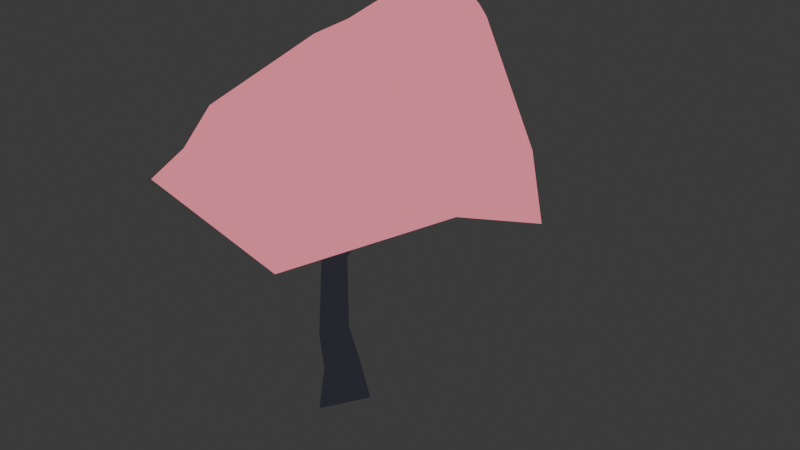 # Source: tree.blend  (saved by Blender 4.3.34; exported with 4.5.12 LTS)
import bpy
from mathutils import Matrix  # noqa: F401  (used for matrix-valued properties, if any)

bpy.ops.wm.read_factory_settings(use_empty=True)
scene = bpy.context.scene
scene.name = 'Scene'

# ---- collections
col_collection = bpy.data.collections.new('Collection'); scene.collection.children.link(col_collection)

# ---- materials (node trees are filled in below, after node groups)
mat_trunk = bpy.data.materials.new('Trunk')
mat_leaves = bpy.data.materials.new('Leaves')
mat_leaves.alpha_threshold = 0.0
mat_leaves.roughness = 0.5
mat_leaves.line_color = (0.0, 0.0, 0.0, 1.0)

# ---- material node trees
mat_trunk.use_nodes = True; mat_trunk.node_tree.nodes.clear()
_N = mat_trunk.node_tree.nodes; _L = mat_trunk.node_tree.links
n0 = _N.new('ShaderNodeOutputMaterial'); n0.name = 'Material Output'; n0.location = (300, 300)
n1 = _N.new('ShaderNodeEmission'); n1.name = 'Emission'; n1.location = (10, 300)
n1.inputs[0].default_value = (0.02519, 0.02519, 0.03434, 1.0)
_L.new(n1.outputs[0], n0.inputs[0])
n0.is_active_output = True
mat_leaves.use_nodes = True; mat_leaves.node_tree.nodes.clear()
_N = mat_leaves.node_tree.nodes; _L = mat_leaves.node_tree.links
n0 = _N.new('ShaderNodeOutputMaterial'); n0.name = 'Material Output'; n0.location = (300, 300)
n1 = _N.new('ShaderNodeEmission'); n1.name = 'Emission'; n1.location = (10, 300)
n1.inputs[0].default_value = (0.8388, 0.2307, 0.2961, 1.0)
_L.new(n1.outputs[0], n0.inputs[0])
n0.is_active_output = True

# ---- world
world_world = bpy.data.worlds.new('World'); scene.world = world_world
world_world.use_nodes = True; world_world.node_tree.nodes.clear()
_N = world_world.node_tree.nodes; _L = world_world.node_tree.links
n0 = _N.new('ShaderNodeOutputWorld'); n0.name = 'World Output'; n0.location = (300, 300)
n1 = _N.new('ShaderNodeBackground'); n1.name = 'Background'; n1.location = (10, 300)
n1.inputs[0].default_value = (0.05088, 0.05088, 0.05088, 1.0)
_L.new(n1.outputs[0], n0.inputs[0])
n0.is_active_output = True
world_world.color = (0.05088, 0.05088, 0.05088)
world_world.sun_shadow_jitter_overblur = 0.0

# ---- meshes
me_cylinder = bpy.data.meshes.new('Cylinder')
me_cylinder.from_pydata([(0.03674, -0.5862, 1.101), (0.03674, -0.8217, -0.07184), (-0.4571, 0.2931, 1.218), (-0.6748, 0.4108, -0.07184), (0.5305, 0.2931, 0.9828), (0.7483, 0.4108, -0.07184), (-0.06495, -0.6199, 2.108), (-0.4612, 0.08177, 2.024), (0.3313, 0.08177, 2.192), (-0.1492, -0.2851, 4.924), (-0.4335, 0.4375, 5.427), (0.1332, 0.3026, 4.41), (0.8671, -0.2809, 8.743), (0.3087, -0.2263, 4.448), (-0.141, -0.2972, 3.94), (0.351, 0.09073, 5.187), (-0.1125, 0.1844, 5.117), (0.3106, 0.1081, 4.204), (-0.03188, 0.2158, 3.885), (1.633, -0.2142, 6.292), (1.549, -0.01365, 6.529), (1.717, 0.06615, 6.246), (1.993, -0.3148, 6.62), (1.991, -0.1425, 6.842), (1.994, -0.03642, 6.582), (2.988, -0.2525, 6.897), (-0.4533, 0.6045, 6.476), (-0.2875, 0.3774, 5.325), (-0.1324, 0.5845, 6.709), (0.2088, 0.3868, 5.751), (-0.2753, 0.2728, 6.523), (-0.0612, -0.06622, 5.518), (-0.9229, 0.7089, 7.722), (-0.6404, 0.69, 7.829), (-0.8123, 0.4417, 7.811), (-1.051, 0.8153, 8.167), (-0.8298, 0.7895, 8.341), (-0.9041, 0.5736, 8.174), (-1.479, 0.5496, 9.079), (-1.085, 0.6299, 8.085), (-0.9833, 0.7565, 8.053), (-1.063, 0.5934, 8.219), (-0.9361, 0.7223, 8.241), (-0.9796, 0.5428, 8.117), (-0.851, 0.6174, 8.097), (-1.456, 0.3247, 8.167), (-1.42, 0.3125, 8.273), (-1.389, 0.2383, 8.194), (-1.599, 0.2356, 8.217), (-1.587, 0.2005, 8.316), (-1.515, 0.1784, 8.243), (-1.808, -0.08906, 8.226), (0.2374, 0.5561, 5.658), (0.2198, 0.1913, 5.326), (0.01448, 0.6326, 6.074), (-0.103, 0.2494, 5.882), (-0.02149, 0.6198, 5.415), (-0.1541, 0.3064, 4.892), (0.4345, 1.547, 6.71), (0.2087, 1.518, 6.795), (0.2473, 1.658, 6.6), (0.4668, 1.832, 6.962), (0.2672, 1.87, 7.065), (0.2801, 1.87, 6.837), (0.4828, 2.65, 7.145), (0.4445, 1.86, 6.8), (0.4236, 1.758, 6.883), (0.3882, 1.948, 6.843), (0.3394, 1.87, 6.957), (0.3343, 1.873, 6.778), (0.2743, 1.787, 6.838), (0.581, 2.155, 6.582), (0.5296, 2.212, 6.63), (0.4995, 2.179, 6.551), (0.6397, 2.271, 6.524), (0.5991, 2.34, 6.55), (0.5561, 2.277, 6.515), (0.6729, 2.469, 6.287), (0.267, 1.998, 7.159), (0.2856, 1.879, 7.019), (0.2962, 2.09, 7.1), (0.3224, 1.995, 6.922), (0.3738, 2.01, 7.121), (0.4342, 1.905, 6.982), (0.275, 2.275, 7.44), (0.2964, 2.336, 7.377), (0.362, 2.297, 7.426), (0.259, 2.385, 7.529), (0.2832, 2.457, 7.491), (0.3362, 2.391, 7.494), (0.3621, 2.563, 7.765), (0.3085, 2.348, 7.531), (0.2737, 2.359, 7.497), (0.3262, 2.385, 7.542), (0.2942, 2.413, 7.509), (0.3397, 2.364, 7.508), (0.3218, 2.379, 7.469), (0.3876, 2.308, 7.647), (0.3974, 2.34, 7.651), (0.4169, 2.318, 7.634), (0.4106, 2.299, 7.694), (0.4258, 2.325, 7.704), (0.4319, 2.313, 7.675), (0.4984, 2.258, 7.758), (0.4532, 0.2232, 7.051), (0.4434, -0.09472, 7.216), (0.4682, 0.2514, 6.631), (0.3295, 0.1213, 7.267)], [], [(0, 1, 3, 2), (2, 3, 5, 4), (3, 1, 5), (4, 5, 1, 0), (4, 0, 6, 8), (8, 6, 9, 11), (2, 4, 8, 7), (0, 2, 7, 6), (106, 105, 12, 104), (7, 8, 11, 10), (6, 7, 10, 9), (107, 106, 104, 12), (105, 107, 12), (13, 14, 16, 15), (15, 16, 18, 17), (16, 14, 18), (17, 18, 14, 13), (17, 13, 19, 21), (21, 19, 22, 24), (15, 17, 21, 20), (13, 15, 20, 19), (24, 22, 25), (20, 21, 24, 23), (19, 20, 23, 22), (23, 24, 25), (22, 23, 25), (26, 27, 29, 28), (28, 29, 31, 30), (29, 27, 31), (30, 31, 27, 26), (30, 26, 32, 34), (34, 32, 35, 37), (28, 30, 34, 33), (26, 28, 33, 32), (37, 35, 38), (33, 34, 37, 36), (32, 33, 36, 35), (36, 37, 38), (35, 36, 38), (39, 40, 42, 41), (41, 42, 44, 43), (42, 40, 44), (43, 44, 40, 39), (43, 39, 45, 47), (47, 45, 48, 50), (41, 43, 47, 46), (39, 41, 46, 45), (50, 48, 51), (46, 47, 50, 49), (45, 46, 49, 48), (49, 50, 51), (48, 49, 51), (52, 53, 55, 54), (54, 55, 57, 56), (55, 53, 57), (56, 57, 53, 52), (56, 52, 58, 60), (60, 58, 61, 63), (54, 56, 60, 59), (52, 54, 59, 58), (63, 61, 64), (59, 60, 63, 62), (58, 59, 62, 61), (62, 63, 64), (61, 62, 64), (65, 66, 68, 67), (67, 68, 70, 69), (68, 66, 70), (69, 70, 66, 65), (69, 65, 71, 73), (73, 71, 74, 76), (67, 69, 73, 72), (65, 67, 72, 71), (76, 74, 77), (72, 73, 76, 75), (71, 72, 75, 74), (75, 76, 77), (74, 75, 77), (78, 79, 81, 80), (80, 81, 83, 82), (81, 79, 83), (82, 83, 79, 78), (82, 78, 84, 86), (86, 84, 87, 89), (80, 82, 86, 85), (78, 80, 85, 84), (89, 87, 90), (85, 86, 89, 88), (84, 85, 88, 87), (88, 89, 90), (87, 88, 90), (91, 92, 94, 93), (93, 94, 96, 95), (94, 92, 96), (95, 96, 92, 91), (95, 91, 97, 99), (99, 97, 100, 102), (93, 95, 99, 98), (91, 93, 98, 97), (102, 100, 103), (98, 99, 102, 101), (97, 98, 101, 100), (101, 102, 103), (100, 101, 103), (9, 10, 107, 105), (10, 11, 106, 107), (11, 9, 105, 106)])
_uv = me_cylinder.uv_layers.new(name='UVMap')
_uv.uv.foreach_set('vector', [1.0, 0.5, 1.0, 1.0, 0.6667, 1.0, 0.6667, 0.5, 0.6667, 0.5, 0.6667, 1.0, 0.3333, 1.0, 0.3333, 0.5, 0.4578, 0.13, 0.25, 0.49, 0.04215, 0.13, 0.3333, 0.5, 0.3333, 1.0, -5.96e-08, 1.0, -5.96e-08, 0.5, 0.3333, 0.5, -5.96e-08, 0.5, -5.96e-08, 0.5, 0.3333, 0.5, 0.3333, 0.5, -5.96e-08, 0.5, -5.96e-08, 0.5, 0.3333, 0.5, 0.6667, 0.5, 0.3333, 0.5, 0.3333, 0.5, 0.6667, 0.5, 1.0, 0.5, 0.6667, 0.5, 0.6667, 0.5, 1.0, 0.5, 0.3333, 0.5, 0.1667, 0.5, 0.3333, 0.5, 0.3333, 0.5, 0.6667, 0.5, 0.3333, 0.5, 0.3333, 0.5, 0.6667, 0.5, 1.0, 0.5, 0.6667, 0.5, 0.6667, 0.5, 1.0, 0.5, 0.6667, 0.5, 0.4167, 0.5, 0.5, 0.5, 0.6667, 0.5, 1.0, 0.5, 0.8333, 0.5, 1.0, 0.5, 1.0, 0.5, 1.0, 1.0, 0.6667, 1.0, 0.6667, 0.5, 0.6667, 0.5, 0.6667, 1.0, 0.3333, 1.0, 0.3333, 0.5, 0.4578, 0.13, 0.25, 0.49, 0.04215, 0.13, 0.3333, 0.5, 0.3333, 1.0, -5.96e-08, 1.0, -5.96e-08, 0.5, 0.3333, 0.5, -5.96e-08, 0.5, -5.96e-08, 0.5, 0.3333, 0.5, 0.3333, 0.5, -5.96e-08, 0.5, -5.96e-08, 0.5, 0.3333, 0.5, 0.6667, 0.5, 0.3333, 0.5, 0.3333, 0.5, 0.6667, 0.5, 1.0, 0.5, 0.6667, 0.5, 0.6667, 0.5, 1.0, 0.5, 0.3333, 0.5, -5.96e-08, 0.5, 0.3333, 0.5, 0.6667, 0.5, 0.3333, 0.5, 0.3333, 0.5, 0.6667, 0.5, 1.0, 0.5, 0.6667, 0.5, 0.6667, 0.5, 1.0, 0.5, 0.6667, 0.5, 0.3333, 0.5, 0.6667, 0.5, 1.0, 0.5, 0.6667, 0.5, 1.0, 0.5, 1.0, 0.5, 1.0, 1.0, 0.6667, 1.0, 0.6667, 0.5, 0.6667, 0.5, 0.6667, 1.0, 0.3333, 1.0, 0.3333, 0.5, 0.4578, 0.13, 0.25, 0.49, 0.04215, 0.13, 0.3333, 0.5, 0.3333, 1.0, -5.96e-08, 1.0, -5.96e-08, 0.5, 0.3333, 0.5, -5.96e-08, 0.5, -5.96e-08, 0.5, 0.3333, 0.5, 0.3333, 0.5, -5.96e-08, 0.5, -5.96e-08, 0.5, 0.3333, 0.5, 0.6667, 0.5, 0.3333, 0.5, 0.3333, 0.5, 0.6667, 0.5, 1.0, 0.5, 0.6667, 0.5, 0.6667, 0.5, 1.0, 0.5, 0.3333, 0.5, -5.96e-08, 0.5, 0.3333, 0.5, 0.6667, 0.5, 0.3333, 0.5, 0.3333, 0.5, 0.6667, 0.5, 1.0, 0.5, 0.6667, 0.5, 0.6667, 0.5, 1.0, 0.5, 0.6667, 0.5, 0.3333, 0.5, 0.6667, 0.5, 1.0, 0.5, 0.6667, 0.5, 1.0, 0.5, 1.0, 0.5, 1.0, 1.0, 0.6667, 1.0, 0.6667, 0.5, 0.6667, 0.5, 0.6667, 1.0, 0.3333, 1.0, 0.3333, 0.5, 0.4578, 0.13, 0.25, 0.49, 0.04215, 0.13, 0.3333, 0.5, 0.3333, 1.0, -5.96e-08, 1.0, -5.96e-08, 0.5, 0.3333, 0.5, -5.96e-08, 0.5, -5.96e-08, 0.5, 0.3333, 0.5, 0.3333, 0.5, -5.96e-08, 0.5, -5.96e-08, 0.5, 0.3333, 0.5, 0.6667, 0.5, 0.3333, 0.5, 0.3333, 0.5, 0.6667, 0.5, 1.0, 0.5, 0.6667, 0.5, 0.6667, 0.5, 1.0, 0.5, 0.3333, 0.5, -5.96e-08, 0.5, 0.3333, 0.5, 0.6667, 0.5, 0.3333, 0.5, 0.3333, 0.5, 0.6667, 0.5, 1.0, 0.5, 0.6667, 0.5, 0.6667, 0.5, 1.0, 0.5, 0.6667, 0.5, 0.3333, 0.5, 0.6667, 0.5, 1.0, 0.5, 0.6667, 0.5, 1.0, 0.5, 1.0, 0.5, 1.0, 1.0, 0.6667, 1.0, 0.6667, 0.5, 0.6667, 0.5, 0.6667, 1.0, 0.3333, 1.0, 0.3333, 0.5, 0.4578, 0.13, 0.25, 0.49, 0.04215, 0.13, 0.3333, 0.5, 0.3333, 1.0, -5.96e-08, 1.0, -5.96e-08, 0.5, 0.3333, 0.5, -5.96e-08, 0.5, -5.96e-08, 0.5, 0.3333, 0.5, 0.3333, 0.5, -5.96e-08, 0.5, -5.96e-08, 0.5, 0.3333, 0.5, 0.6667, 0.5, 0.3333, 0.5, 0.3333, 0.5, 0.6667, 0.5, 1.0, 0.5, 0.6667, 0.5, 0.6667, 0.5, 1.0, 0.5, 0.3333, 0.5, -5.96e-08, 0.5, 0.3333, 0.5, 0.6667, 0.5, 0.3333, 0.5, 0.3333, 0.5, 0.6667, 0.5, 1.0, 0.5, 0.6667, 0.5, 0.6667, 0.5, 1.0, 0.5, 0.6667, 0.5, 0.3333, 0.5, 0.6667, 0.5, 1.0, 0.5, 0.6667, 0.5, 1.0, 0.5, 1.0, 0.5, 1.0, 1.0, 0.6667, 1.0, 0.6667, 0.5, 0.6667, 0.5, 0.6667, 1.0, 0.3333, 1.0, 0.3333, 0.5, 0.4578, 0.13, 0.25, 0.49, 0.04215, 0.13, 0.3333, 0.5, 0.3333, 1.0, -5.96e-08, 1.0, -5.96e-08, 0.5, 0.3333, 0.5, -5.96e-08, 0.5, -5.96e-08, 0.5, 0.3333, 0.5, 0.3333, 0.5, -5.96e-08, 0.5, -5.96e-08, 0.5, 0.3333, 0.5, 0.6667, 0.5, 0.3333, 0.5, 0.3333, 0.5, 0.6667, 0.5, 1.0, 0.5, 0.6667, 0.5, 0.6667, 0.5, 1.0, 0.5, 0.3333, 0.5, -5.96e-08, 0.5, 0.3333, 0.5, 0.6667, 0.5, 0.3333, 0.5, 0.3333, 0.5, 0.6667, 0.5, 1.0, 0.5, 0.6667, 0.5, 0.6667, 0.5, 1.0, 0.5, 0.6667, 0.5, 0.3333, 0.5, 0.6667, 0.5, 1.0, 0.5, 0.6667, 0.5, 1.0, 0.5, 1.0, 0.5, 1.0, 1.0, 0.6667, 1.0, 0.6667, 0.5, 0.6667, 0.5, 0.6667, 1.0, 0.3333, 1.0, 0.3333, 0.5, 0.4578, 0.13, 0.25, 0.49, 0.04215, 0.13, 0.3333, 0.5, 0.3333, 1.0, -5.96e-08, 1.0, -5.96e-08, 0.5, 0.3333, 0.5, -5.96e-08, 0.5, -5.96e-08, 0.5, 0.3333, 0.5, 0.3333, 0.5, -5.96e-08, 0.5, -5.96e-08, 0.5, 0.3333, 0.5, 0.6667, 0.5, 0.3333, 0.5, 0.3333, 0.5, 0.6667, 0.5, 1.0, 0.5, 0.6667, 0.5, 0.6667, 0.5, 1.0, 0.5, 0.3333, 0.5, -5.96e-08, 0.5, 0.3333, 0.5, 0.6667, 0.5, 0.3333, 0.5, 0.3333, 0.5, 0.6667, 0.5, 1.0, 0.5, 0.6667, 0.5, 0.6667, 0.5, 1.0, 0.5, 0.6667, 0.5, 0.3333, 0.5, 0.6667, 0.5, 1.0, 0.5, 0.6667, 0.5, 1.0, 0.5, 1.0, 0.5, 1.0, 1.0, 0.6667, 1.0, 0.6667, 0.5, 0.6667, 0.5, 0.6667, 1.0, 0.3333, 1.0, 0.3333, 0.5, 0.4578, 0.13, 0.25, 0.49, 0.04215, 0.13, 0.3333, 0.5, 0.3333, 1.0, -5.96e-08, 1.0, -5.96e-08, 0.5, 0.3333, 0.5, -5.96e-08, 0.5, -5.96e-08, 0.5, 0.3333, 0.5, 0.3333, 0.5, -5.96e-08, 0.5, -5.96e-08, 0.5, 0.3333, 0.5, 0.6667, 0.5, 0.3333, 0.5, 0.3333, 0.5, 0.6667, 0.5, 1.0, 0.5, 0.6667, 0.5, 0.6667, 0.5, 1.0, 0.5, 0.3333, 0.5, -5.96e-08, 0.5, 0.3333, 0.5, 0.6667, 0.5, 0.3333, 0.5, 0.3333, 0.5, 0.6667, 0.5, 1.0, 0.5, 0.6667, 0.5, 0.6667, 0.5, 1.0, 0.5, 0.6667, 0.5, 0.3333, 0.5, 0.6667, 0.5, 1.0, 0.5, 0.6667, 0.5, 1.0, 0.5, 1.0, 0.5, 0.6667, 0.5, 0.8333, 0.5, 1.0, 0.5, 0.6667, 0.5, 0.3333, 0.5, 0.4167, 0.5, 0.6667, 0.5, 0.3333, 0.5, -5.96e-08, 0.5, 0.1667, 0.5, 0.3333, 0.5])
me_cylinder.materials.append(mat_trunk)
me_cylinder.update()
me_icosphere = bpy.data.meshes.new('Icosphere')
me_icosphere.from_pydata([(-2.003, -2.04, -2.215), (2.124, 0.2334, -1.187), (-3.925, -4.205, -2.277), (-4.311, 2.055, -4.234), (-2.085, 3.875, -2.048), (1.472, 3.038, -2.48), (-1.801, -0.9973, 0.7458), (-4.044, 0.02285, -0.843), (-2.635, 3.578, -1.321), (0.01225, 2.666, 0.9536), (0.2163, 2.405, 0.8291), (-0.001106, 2.514, 1.102), (-2.995, -1.909, -3.686), (2.305, -1.103, -2.42), (-0.08885, -4.175, -3.343), (3.773, -0.0561, -2.512), (1.531, 2.446, -2.058), (-3.124, 0.3704, -2.962), (-3.977, -1.563, -3.572), (-1.387, 2.777, -1.496), (-3.174, 3.581, -2.864), (0.6231, 3.57, -2.691), (1.18, 1.579, -0.1273), (0.9466, 2.659, -0.8109), (-3.103, -3.87, -1.606), (-0.4947, -0.7351, 0.8196), (-3.992, 0.7279, -1.524), (-4.612, -2.669, -2.218), (-2.77, 4.815, -2.45), (-3.854, 3.49, -2.931), (0.2015, 2.722, 0.664), (-1.326, 4.09, -1.147), (0.08848, 1.734, 1.158), (-4.101, -2.203, -1.144), (-2.292, 2.188, 0.2488), (-1.31, 3.64, -0.01248), (0.05112, 2.527, 1.039), (-0.8265, 1.428, 1.439), (-0.004133, 2.516, 1.104), (-1.926, 1.426, 1.007), (-0.265, 2.501, 1.122), (-0.001937, 2.514, 1.102)], [], [(0, 13, 12), (1, 13, 15), (0, 12, 17), (0, 17, 19), (0, 19, 16), (1, 15, 22), (2, 14, 24), (3, 18, 26), (4, 20, 28), (5, 21, 30), (1, 22, 25), (2, 24, 27), (3, 26, 29), (4, 28, 31), (5, 30, 23), (6, 32, 37), (7, 33, 39), (8, 34, 40), (9, 35, 41), (10, 36, 38), (38, 41, 11), (38, 36, 41), (36, 9, 41), (41, 40, 11), (41, 35, 40), (35, 8, 40), (40, 39, 11), (40, 34, 39), (34, 7, 39), (39, 37, 11), (39, 33, 37), (33, 6, 37), (37, 38, 11), (37, 32, 38), (32, 10, 38), (23, 36, 10), (23, 30, 36), (30, 9, 36), (31, 35, 9), (31, 28, 35), (28, 8, 35), (29, 34, 8), (29, 26, 34), (26, 7, 34), (27, 33, 7), (27, 24, 33), (24, 6, 33), (25, 32, 6), (25, 22, 32), (22, 10, 32), (30, 31, 9), (30, 21, 31), (21, 4, 31), (28, 29, 8), (28, 20, 29), (20, 3, 29), (26, 27, 7), (26, 18, 27), (18, 2, 27), (24, 25, 6), (24, 14, 25), (14, 1, 25), (22, 23, 10), (22, 15, 23), (15, 5, 23), (16, 21, 5), (16, 19, 21), (19, 4, 21), (19, 20, 4), (19, 17, 20), (17, 3, 20), (17, 18, 3), (17, 12, 18), (12, 2, 18), (15, 16, 5), (15, 13, 16), (13, 0, 16), (12, 14, 2), (12, 13, 14), (13, 1, 14)])
_uv = me_icosphere.uv_layers.new(name='UVMap')
_uv.uv.foreach_set('vector', [0.1818, 0.0, 0.2273, 0.07873, 0.1364, 0.07873, 0.2727, 0.1575, 0.3182, 0.07873, 0.3636, 0.1575, 0.9091, 0.0, 0.9545, 0.07873, 0.8636, 0.07873, 0.7273, 0.0, 0.7727, 0.07873, 0.6818, 0.07873, 0.5455, 0.0, 0.5909, 0.07873, 0.5, 0.07873, 0.2727, 0.1575, 0.3636, 0.1575, 0.3182, 0.2362, 0.09091, 0.1575, 0.1818, 0.1575, 0.1364, 0.2362, 0.8182, 0.1575, 0.9091, 0.1575, 0.8636, 0.2362, 0.6364, 0.1575, 0.7273, 0.1575, 0.6818, 0.2362, 0.4545, 0.1575, 0.5455, 0.1575, 0.5, 0.2362, 0.2727, 0.1575, 0.3182, 0.2362, 0.2273, 0.2362, 0.09091, 0.1575, 0.1364, 0.2362, 0.04546, 0.2362, 0.8182, 0.1575, 0.8636, 0.2362, 0.7727, 0.2362, 0.6364, 0.1575, 0.6818, 0.2362, 0.5909, 0.2362, 0.4545, 0.1575, 0.5, 0.2362, 0.4091, 0.2362, 0.1818, 0.3149, 0.2727, 0.3149, 0.2273, 0.3937, 0.0, 0.3149, 0.09091, 0.3149, 0.04546, 0.3937, 0.7273, 0.3149, 0.8182, 0.3149, 0.7727, 0.3937, 0.5455, 0.3149, 0.6364, 0.3149, 0.5909, 0.3937, 0.3636, 0.3149, 0.4545, 0.3149, 0.4091, 0.3937, 0.4091, 0.3937, 0.5, 0.3937, 0.4545, 0.4724, 0.4091, 0.3937, 0.4545, 0.3149, 0.5, 0.3937, 0.4545, 0.3149, 0.5455, 0.3149, 0.5, 0.3937, 0.5909, 0.3937, 0.6818, 0.3937, 0.6364, 0.4724, 0.5909, 0.3937, 0.6364, 0.3149, 0.6818, 0.3937, 0.6364, 0.3149, 0.7273, 0.3149, 0.6818, 0.3937, 0.7727, 0.3937, 0.8636, 0.3937, 0.8182, 0.4724, 0.7727, 0.3937, 0.8182, 0.3149, 0.8636, 0.3937, 0.8182, 0.3149, 0.9091, 0.3149, 0.8636, 0.3937, 0.04546, 0.3937, 0.1364, 0.3937, 0.09091, 0.4724, 0.04546, 0.3937, 0.09091, 0.3149, 0.1364, 0.3937, 0.09091, 0.3149, 0.1818, 0.3149, 0.1364, 0.3937, 0.2273, 0.3937, 0.3182, 0.3937, 0.2727, 0.4724, 0.2273, 0.3937, 0.2727, 0.3149, 0.3182, 0.3937, 0.2727, 0.3149, 0.3636, 0.3149, 0.3182, 0.3937, 0.4091, 0.2362, 0.4545, 0.3149, 0.3636, 0.3149, 0.4091, 0.2362, 0.5, 0.2362, 0.4545, 0.3149, 0.5, 0.2362, 0.5455, 0.3149, 0.4545, 0.3149, 0.5909, 0.2362, 0.6364, 0.3149, 0.5455, 0.3149, 0.5909, 0.2362, 0.6818, 0.2362, 0.6364, 0.3149, 0.6818, 0.2362, 0.7273, 0.3149, 0.6364, 0.3149, 0.7727, 0.2362, 0.8182, 0.3149, 0.7273, 0.3149, 0.7727, 0.2362, 0.8636, 0.2362, 0.8182, 0.3149, 0.8636, 0.2362, 0.9091, 0.3149, 0.8182, 0.3149, 0.04546, 0.2362, 0.09091, 0.3149, 0.0, 0.3149, 0.04546, 0.2362, 0.1364, 0.2362, 0.09091, 0.3149, 0.1364, 0.2362, 0.1818, 0.3149, 0.09091, 0.3149, 0.2273, 0.2362, 0.2727, 0.3149, 0.1818, 0.3149, 0.2273, 0.2362, 0.3182, 0.2362, 0.2727, 0.3149, 0.3182, 0.2362, 0.3636, 0.3149, 0.2727, 0.3149, 0.5, 0.2362, 0.5909, 0.2362, 0.5455, 0.3149, 0.5, 0.2362, 0.5455, 0.1575, 0.5909, 0.2362, 0.5455, 0.1575, 0.6364, 0.1575, 0.5909, 0.2362, 0.6818, 0.2362, 0.7727, 0.2362, 0.7273, 0.3149, 0.6818, 0.2362, 0.7273, 0.1575, 0.7727, 0.2362, 0.7273, 0.1575, 0.8182, 0.1575, 0.7727, 0.2362, 0.8636, 0.2362, 0.9545, 0.2362, 0.9091, 0.3149, 0.8636, 0.2362, 0.9091, 0.1575, 0.9545, 0.2362, 0.9091, 0.1575, 1.0, 0.1575, 0.9545, 0.2362, 0.1364, 0.2362, 0.2273, 0.2362, 0.1818, 0.3149, 0.1364, 0.2362, 0.1818, 0.1575, 0.2273, 0.2362, 0.1818, 0.1575, 0.2727, 0.1575, 0.2273, 0.2362, 0.3182, 0.2362, 0.4091, 0.2362, 0.3636, 0.3149, 0.3182, 0.2362, 0.3636, 0.1575, 0.4091, 0.2362, 0.3636, 0.1575, 0.4545, 0.1575, 0.4091, 0.2362, 0.5, 0.07873, 0.5455, 0.1575, 0.4545, 0.1575, 0.5, 0.07873, 0.5909, 0.07873, 0.5455, 0.1575, 0.5909, 0.07873, 0.6364, 0.1575, 0.5455, 0.1575, 0.6818, 0.07873, 0.7273, 0.1575, 0.6364, 0.1575, 0.6818, 0.07873, 0.7727, 0.07873, 0.7273, 0.1575, 0.7727, 0.07873, 0.8182, 0.1575, 0.7273, 0.1575, 0.8636, 0.07873, 0.9091, 0.1575, 0.8182, 0.1575, 0.8636, 0.07873, 0.9545, 0.07873, 0.9091, 0.1575, 0.9545, 0.07873, 1.0, 0.1575, 0.9091, 0.1575, 0.3636, 0.1575, 0.4091, 0.07873, 0.4545, 0.1575, 0.3636, 0.1575, 0.3182, 0.07873, 0.4091, 0.07873, 0.3182, 0.07873, 0.3636, 0.0, 0.4091, 0.07873, 0.1364, 0.07873, 0.1818, 0.1575, 0.09091, 0.1575, 0.1364, 0.07873, 0.2273, 0.07873, 0.1818, 0.1575, 0.2273, 0.07873, 0.2727, 0.1575, 0.1818, 0.1575])
me_icosphere.materials.append(mat_leaves)
me_icosphere.update()

# ---- objects
ob_trunk = bpy.data.objects.new('Trunk', me_cylinder)
ob_leaves = bpy.data.objects.new('Leaves', me_icosphere)

# ---- transforms, parenting, visibility, modifiers, constraints
ob_trunk.location = (0.0, 0.0, 0.0)
ob_leaves.location = (2.152, 0.1636, 9.481)

# ---- collection membership
col_collection.objects.link(ob_trunk)
col_collection.objects.link(ob_leaves)

# ---- scene / render settings (as saved in the file)
scene.frame_start = 1; scene.frame_end = 250; scene.frame_set(1)
scene.render.engine = 'BLENDER_EEVEE_NEXT'
bpy.context.view_layer.update()

# ---- added for rendering (the .blend has no active camera and no usable light): camera, sun
cam_auto = bpy.data.cameras.new('AutoCamera')
cam_auto.lens = 50.0
cam_auto.sensor_width = 36.0
cam_auto.clip_end = 1000.0
ob_auto_camera = bpy.data.objects.new('AutoCamera', cam_auto)
scene.collection.objects.link(ob_auto_camera)
ob_auto_camera.location = (17.0052, -17.8591, 17.6428)
ob_auto_camera.rotation_euler = (1.09748, -7.21219e-08, 0.694738)
scene.camera = ob_auto_camera
light_auto_sun = bpy.data.lights.new('AutoSun', 'SUN')
light_auto_sun.energy = 3.0
light_auto_sun.angle = 0.0523599
ob_auto_sun = bpy.data.objects.new('AutoSun', light_auto_sun)
scene.collection.objects.link(ob_auto_sun)
ob_auto_sun.rotation_euler = (0.872665, 0.174533, 0.523599)
bpy.context.view_layer.update()
